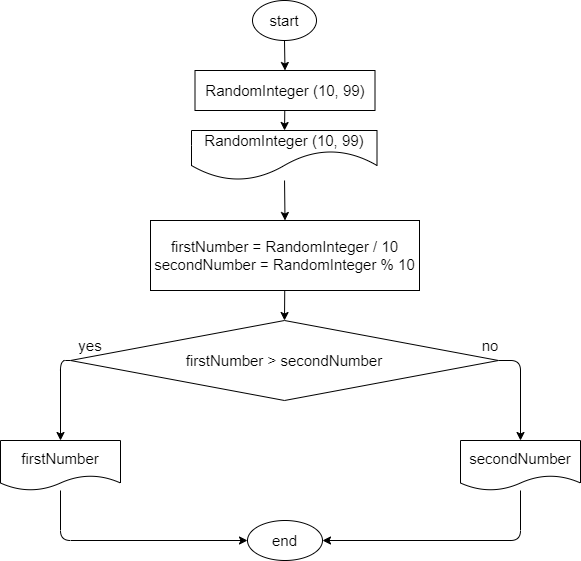

The diagram above was exported from draw.io. Its source (the exported page's mxGraphModel, read from the mxfile embedded in the PNG):
<mxGraphModel dx="991" dy="1545" grid="1" gridSize="10" guides="1" tooltips="1" connect="1" arrows="1" fold="1" page="1" pageScale="1" pageWidth="827" pageHeight="1169" math="0" shadow="0">
  <root>
    <mxCell id="0" />
    <mxCell id="1" parent="0" />
    <mxCell id="4" style="edgeStyle=none;html=1;fontSize=15;entryX=0.5;entryY=0;entryDx=0;entryDy=0;" edge="1" parent="1" source="2" target="18">
      <mxGeometry relative="1" as="geometry">
        <mxPoint x="414" y="100" as="targetPoint" />
      </mxGeometry>
    </mxCell>
    <mxCell id="2" value="&lt;font style=&quot;font-size: 15px&quot;&gt;start&lt;/font&gt;" style="ellipse;whiteSpace=wrap;html=1;" vertex="1" parent="1">
      <mxGeometry x="382" y="-50" width="64" height="40" as="geometry" />
    </mxCell>
    <mxCell id="8" style="edgeStyle=none;html=1;entryX=0.5;entryY=0;entryDx=0;entryDy=0;fontSize=15;" edge="1" parent="1" source="5" target="7">
      <mxGeometry relative="1" as="geometry" />
    </mxCell>
    <mxCell id="5" value="firstNumber = RandomInteger / 10&lt;br&gt;secondNumber = RandomInteger % 10" style="rounded=0;whiteSpace=wrap;html=1;fontSize=15;" vertex="1" parent="1">
      <mxGeometry x="280" y="170" width="269" height="70" as="geometry" />
    </mxCell>
    <mxCell id="11" style="edgeStyle=none;html=1;entryX=0.5;entryY=0;entryDx=0;entryDy=0;fontSize=15;" edge="1" parent="1" source="7" target="9">
      <mxGeometry relative="1" as="geometry">
        <Array as="points">
          <mxPoint x="190" y="310" />
        </Array>
      </mxGeometry>
    </mxCell>
    <mxCell id="12" style="edgeStyle=none;html=1;entryX=0.5;entryY=0;entryDx=0;entryDy=0;fontSize=15;" edge="1" parent="1" source="7" target="10">
      <mxGeometry relative="1" as="geometry">
        <Array as="points">
          <mxPoint x="650" y="310" />
        </Array>
      </mxGeometry>
    </mxCell>
    <mxCell id="7" value="firstNumber &amp;gt; secondNumber" style="rhombus;whiteSpace=wrap;html=1;fontSize=15;" vertex="1" parent="1">
      <mxGeometry x="200" y="270" width="428" height="80" as="geometry" />
    </mxCell>
    <mxCell id="16" style="edgeStyle=none;html=1;entryX=0;entryY=0.5;entryDx=0;entryDy=0;fontSize=15;" edge="1" parent="1" source="9" target="15">
      <mxGeometry relative="1" as="geometry">
        <Array as="points">
          <mxPoint x="190" y="490" />
        </Array>
      </mxGeometry>
    </mxCell>
    <mxCell id="9" value="firstNumber" style="shape=document;whiteSpace=wrap;html=1;boundedLbl=1;fontSize=15;" vertex="1" parent="1">
      <mxGeometry x="130" y="390" width="120" height="50" as="geometry" />
    </mxCell>
    <mxCell id="17" style="edgeStyle=none;html=1;entryX=1;entryY=0.5;entryDx=0;entryDy=0;fontSize=15;" edge="1" parent="1" source="10" target="15">
      <mxGeometry relative="1" as="geometry">
        <Array as="points">
          <mxPoint x="650" y="490" />
        </Array>
      </mxGeometry>
    </mxCell>
    <mxCell id="10" value="secondNumber" style="shape=document;whiteSpace=wrap;html=1;boundedLbl=1;fontSize=15;" vertex="1" parent="1">
      <mxGeometry x="590" y="390" width="120" height="50" as="geometry" />
    </mxCell>
    <mxCell id="13" value="yes" style="text;html=1;strokeColor=none;fillColor=none;align=center;verticalAlign=middle;whiteSpace=wrap;rounded=0;fontSize=15;" vertex="1" parent="1">
      <mxGeometry x="190" y="280" width="60" height="30" as="geometry" />
    </mxCell>
    <mxCell id="14" value="no" style="text;html=1;strokeColor=none;fillColor=none;align=center;verticalAlign=middle;whiteSpace=wrap;rounded=0;fontSize=15;" vertex="1" parent="1">
      <mxGeometry x="590" y="280" width="60" height="30" as="geometry" />
    </mxCell>
    <mxCell id="15" value="end" style="ellipse;whiteSpace=wrap;html=1;fontSize=15;" vertex="1" parent="1">
      <mxGeometry x="377" y="470" width="75" height="40" as="geometry" />
    </mxCell>
    <mxCell id="21" style="edgeStyle=none;html=1;fontSize=15;" edge="1" parent="1" source="18" target="19">
      <mxGeometry relative="1" as="geometry" />
    </mxCell>
    <mxCell id="18" value="&lt;span&gt;RandomInteger (10, 99)&lt;/span&gt;" style="rounded=0;whiteSpace=wrap;html=1;fontSize=15;" vertex="1" parent="1">
      <mxGeometry x="324.5" y="20" width="180" height="40" as="geometry" />
    </mxCell>
    <mxCell id="20" style="edgeStyle=none;html=1;entryX=0.5;entryY=0;entryDx=0;entryDy=0;fontSize=15;" edge="1" parent="1" source="19" target="5">
      <mxGeometry relative="1" as="geometry" />
    </mxCell>
    <mxCell id="19" value="&lt;span&gt;RandomInteger (10, 99)&lt;/span&gt;" style="shape=document;whiteSpace=wrap;html=1;boundedLbl=1;fontSize=15;size=0.6;" vertex="1" parent="1">
      <mxGeometry x="321" y="80" width="185.5" height="50" as="geometry" />
    </mxCell>
  </root>
</mxGraphModel>